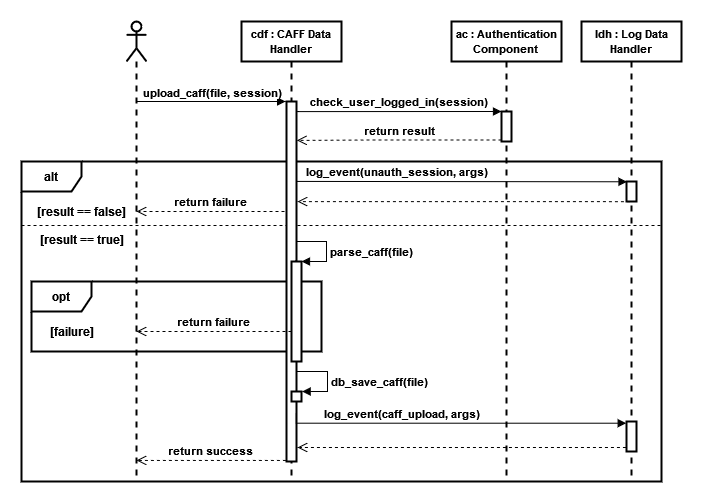

The diagram above was exported from draw.io. Its source (the exported page's mxGraphModel, read from the mxfile embedded in the PNG):
<mxGraphModel dx="1038" dy="547" grid="1" gridSize="10" guides="1" tooltips="1" connect="1" arrows="1" fold="1" page="1" pageScale="1" pageWidth="827" pageHeight="1169" math="0" shadow="0">
  <root>
    <mxCell id="0" />
    <mxCell id="1" parent="0" />
    <mxCell id="CLDmdXJ_6_Zmz8LwmFUt-14" value="" style="line;strokeWidth=1;fillColor=none;align=left;verticalAlign=middle;spacingTop=-1;spacingLeft=3;spacingRight=3;rotatable=0;labelPosition=right;points=[];portConstraint=eastwest;dashed=1;" parent="1" vertex="1">
      <mxGeometry x="40" y="240" width="640" height="8" as="geometry" />
    </mxCell>
    <mxCell id="CLDmdXJ_6_Zmz8LwmFUt-13" value="&lt;b&gt;alt&lt;/b&gt;" style="shape=umlFrame;whiteSpace=wrap;html=1;strokeWidth=2;" parent="1" vertex="1">
      <mxGeometry x="40" y="180" width="640" height="320" as="geometry" />
    </mxCell>
    <mxCell id="CLDmdXJ_6_Zmz8LwmFUt-24" value="&lt;b&gt;opt&lt;/b&gt;" style="shape=umlFrame;whiteSpace=wrap;html=1;strokeWidth=2;" parent="1" vertex="1">
      <mxGeometry x="50" y="300" width="290" height="70" as="geometry" />
    </mxCell>
    <mxCell id="CLDmdXJ_6_Zmz8LwmFUt-6" style="edgeStyle=orthogonalEdgeStyle;rounded=0;orthogonalLoop=1;jettySize=auto;html=1;endArrow=block;endFill=1;entryX=-0.089;entryY=0;entryDx=0;entryDy=0;entryPerimeter=0;strokeWidth=1;" parent="1" source="CLDmdXJ_6_Zmz8LwmFUt-3" target="CLDmdXJ_6_Zmz8LwmFUt-8" edge="1">
      <mxGeometry relative="1" as="geometry">
        <Array as="points">
          <mxPoint x="200" y="120" />
          <mxPoint x="200" y="120" />
        </Array>
      </mxGeometry>
    </mxCell>
    <mxCell id="CLDmdXJ_6_Zmz8LwmFUt-7" value="&lt;div&gt;&lt;b&gt;upload_caff(file, session)&lt;/b&gt;&lt;/div&gt;" style="edgeLabel;html=1;align=center;verticalAlign=middle;resizable=0;points=[];" parent="CLDmdXJ_6_Zmz8LwmFUt-6" vertex="1" connectable="0">
      <mxGeometry x="0.2269" y="-1" relative="1" as="geometry">
        <mxPoint x="-16" y="-11" as="offset" />
      </mxGeometry>
    </mxCell>
    <mxCell id="CLDmdXJ_6_Zmz8LwmFUt-3" value="" style="shape=umlLifeline;participant=umlActor;perimeter=lifelinePerimeter;whiteSpace=wrap;html=1;container=1;collapsible=0;recursiveResize=0;verticalAlign=top;spacingTop=36;outlineConnect=0;strokeWidth=2;" parent="1" vertex="1">
      <mxGeometry x="145" y="40" width="20" height="460" as="geometry" />
    </mxCell>
    <mxCell id="CLDmdXJ_6_Zmz8LwmFUt-4" value="&lt;font style=&quot;font-size: 11px&quot;&gt;&lt;b&gt;cdf : CAFF Data Handler&lt;br&gt;&lt;/b&gt;&lt;/font&gt;" style="shape=umlLifeline;perimeter=lifelinePerimeter;whiteSpace=wrap;html=1;container=1;collapsible=0;recursiveResize=0;outlineConnect=0;strokeWidth=2;" parent="1" vertex="1">
      <mxGeometry x="260" y="40" width="100" height="460" as="geometry" />
    </mxCell>
    <mxCell id="CLDmdXJ_6_Zmz8LwmFUt-8" value="" style="html=1;points=[];perimeter=orthogonalPerimeter;strokeWidth=2;" parent="CLDmdXJ_6_Zmz8LwmFUt-4" vertex="1">
      <mxGeometry x="45" y="80" width="10" height="360" as="geometry" />
    </mxCell>
    <mxCell id="CLDmdXJ_6_Zmz8LwmFUt-21" value="" style="html=1;points=[];perimeter=orthogonalPerimeter;strokeWidth=2;" parent="CLDmdXJ_6_Zmz8LwmFUt-4" vertex="1">
      <mxGeometry x="50" y="240" width="10" height="100" as="geometry" />
    </mxCell>
    <mxCell id="CLDmdXJ_6_Zmz8LwmFUt-22" value="&lt;b&gt;parse_caff(file)&lt;/b&gt;" style="edgeStyle=orthogonalEdgeStyle;html=1;align=left;spacingLeft=2;endArrow=block;rounded=0;entryX=1;entryY=0;exitX=0.392;exitY=-0.009;exitDx=0;exitDy=0;exitPerimeter=0;strokeWidth=1;" parent="CLDmdXJ_6_Zmz8LwmFUt-4" source="CLDmdXJ_6_Zmz8LwmFUt-21" target="CLDmdXJ_6_Zmz8LwmFUt-21" edge="1">
      <mxGeometry x="0.2646" relative="1" as="geometry">
        <mxPoint x="55" y="250" as="sourcePoint" />
        <Array as="points">
          <mxPoint x="55" y="240" />
          <mxPoint x="55" y="220" />
          <mxPoint x="85" y="220" />
          <mxPoint x="85" y="240" />
        </Array>
        <mxPoint as="offset" />
      </mxGeometry>
    </mxCell>
    <mxCell id="Tx0G8kEiYduh3aa6r5Im-1" value="&lt;b&gt;db_save_caff(file)&lt;/b&gt;" style="edgeStyle=orthogonalEdgeStyle;html=1;align=left;spacingLeft=2;endArrow=block;rounded=0;entryX=1.062;entryY=0.002;entryDx=0;entryDy=0;entryPerimeter=0;strokeWidth=1;" parent="CLDmdXJ_6_Zmz8LwmFUt-4" target="Tx0G8kEiYduh3aa6r5Im-2" edge="1">
      <mxGeometry x="0.0801" relative="1" as="geometry">
        <mxPoint x="55" y="350" as="sourcePoint" />
        <Array as="points">
          <mxPoint x="86" y="350" />
          <mxPoint x="86" y="370" />
        </Array>
        <mxPoint as="offset" />
        <mxPoint x="61.079999999999984" y="369.97" as="targetPoint" />
      </mxGeometry>
    </mxCell>
    <mxCell id="Tx0G8kEiYduh3aa6r5Im-2" value="" style="html=1;points=[];perimeter=orthogonalPerimeter;strokeWidth=2;" parent="CLDmdXJ_6_Zmz8LwmFUt-4" vertex="1">
      <mxGeometry x="50" y="370" width="10" height="10" as="geometry" />
    </mxCell>
    <mxCell id="CLDmdXJ_6_Zmz8LwmFUt-5" value="&lt;font style=&quot;font-size: 11px&quot;&gt;&lt;b&gt;ac : Authentication Component&lt;br&gt;&lt;/b&gt;&lt;/font&gt;" style="shape=umlLifeline;perimeter=lifelinePerimeter;whiteSpace=wrap;html=1;container=1;collapsible=0;recursiveResize=0;outlineConnect=0;strokeWidth=2;" parent="1" vertex="1">
      <mxGeometry x="470" y="40" width="110" height="460" as="geometry" />
    </mxCell>
    <mxCell id="CLDmdXJ_6_Zmz8LwmFUt-10" value="" style="html=1;points=[];perimeter=orthogonalPerimeter;strokeWidth=2;" parent="CLDmdXJ_6_Zmz8LwmFUt-5" vertex="1">
      <mxGeometry x="50" y="90" width="10" height="30" as="geometry" />
    </mxCell>
    <mxCell id="CLDmdXJ_6_Zmz8LwmFUt-11" value="&lt;b&gt;check_user_logged_in(session)&lt;/b&gt;" style="html=1;verticalAlign=bottom;endArrow=block;entryX=0;entryY=0;rounded=0;edgeStyle=orthogonalEdgeStyle;exitX=1.028;exitY=0.028;exitDx=0;exitDy=0;exitPerimeter=0;strokeWidth=1;" parent="1" source="CLDmdXJ_6_Zmz8LwmFUt-8" target="CLDmdXJ_6_Zmz8LwmFUt-10" edge="1">
      <mxGeometry relative="1" as="geometry">
        <mxPoint x="317" y="130" as="sourcePoint" />
        <Array as="points">
          <mxPoint x="317" y="130" />
        </Array>
      </mxGeometry>
    </mxCell>
    <mxCell id="CLDmdXJ_6_Zmz8LwmFUt-12" value="&lt;b&gt;return result&lt;br&gt;&lt;/b&gt;" style="html=1;verticalAlign=bottom;endArrow=open;dashed=1;endSize=8;exitX=0;exitY=0.95;rounded=0;edgeStyle=orthogonalEdgeStyle;entryX=1.04;entryY=0.108;entryDx=0;entryDy=0;entryPerimeter=0;strokeWidth=1;" parent="1" source="CLDmdXJ_6_Zmz8LwmFUt-10" target="CLDmdXJ_6_Zmz8LwmFUt-8" edge="1">
      <mxGeometry relative="1" as="geometry">
        <mxPoint x="320" y="159" as="targetPoint" />
        <Array as="points">
          <mxPoint x="385" y="158" />
        </Array>
      </mxGeometry>
    </mxCell>
    <mxCell id="CLDmdXJ_6_Zmz8LwmFUt-15" value="&lt;b&gt;[result == false]&lt;br&gt;&lt;/b&gt;" style="text;html=1;align=center;verticalAlign=middle;resizable=0;points=[];autosize=1;strokeColor=none;fillColor=none;" parent="1" vertex="1">
      <mxGeometry x="50" y="220" width="100" height="20" as="geometry" />
    </mxCell>
    <mxCell id="CLDmdXJ_6_Zmz8LwmFUt-17" value="&lt;b&gt;return failure&lt;br&gt;&lt;/b&gt;" style="html=1;verticalAlign=bottom;endArrow=open;dashed=1;endSize=8;rounded=0;edgeStyle=orthogonalEdgeStyle;strokeWidth=1;" parent="1" target="CLDmdXJ_6_Zmz8LwmFUt-3" edge="1">
      <mxGeometry relative="1" as="geometry">
        <mxPoint x="303" y="230" as="sourcePoint" />
        <mxPoint x="170" y="220" as="targetPoint" />
        <Array as="points">
          <mxPoint x="303" y="230" />
        </Array>
      </mxGeometry>
    </mxCell>
    <mxCell id="CLDmdXJ_6_Zmz8LwmFUt-18" value="&lt;b&gt;[result == true]&lt;br&gt;&lt;/b&gt;" style="text;html=1;align=center;verticalAlign=middle;resizable=0;points=[];autosize=1;strokeColor=none;fillColor=none;" parent="1" vertex="1">
      <mxGeometry x="50" y="248" width="100" height="20" as="geometry" />
    </mxCell>
    <mxCell id="CLDmdXJ_6_Zmz8LwmFUt-25" value="&lt;b&gt;[failure]&lt;/b&gt;" style="text;html=1;align=center;verticalAlign=middle;resizable=0;points=[];autosize=1;strokeColor=none;fillColor=none;" parent="1" vertex="1">
      <mxGeometry x="60" y="340" width="60" height="20" as="geometry" />
    </mxCell>
    <mxCell id="CLDmdXJ_6_Zmz8LwmFUt-26" value="&lt;b&gt;return failure&lt;br&gt;&lt;/b&gt;" style="html=1;verticalAlign=bottom;endArrow=open;dashed=1;endSize=8;rounded=0;edgeStyle=orthogonalEdgeStyle;strokeWidth=1;" parent="1" target="CLDmdXJ_6_Zmz8LwmFUt-3" edge="1">
      <mxGeometry relative="1" as="geometry">
        <mxPoint x="310" y="350" as="sourcePoint" />
        <mxPoint x="230" y="330" as="targetPoint" />
        <Array as="points">
          <mxPoint x="310" y="350" />
        </Array>
      </mxGeometry>
    </mxCell>
    <mxCell id="CLDmdXJ_6_Zmz8LwmFUt-32" value="&lt;font style=&quot;font-size: 11px&quot;&gt;&lt;b&gt;ldh : Log Data Handler&lt;br&gt;&lt;/b&gt;&lt;/font&gt;" style="shape=umlLifeline;perimeter=lifelinePerimeter;whiteSpace=wrap;html=1;container=1;collapsible=0;recursiveResize=0;outlineConnect=0;strokeWidth=2;" parent="1" vertex="1">
      <mxGeometry x="600" y="40" width="100" height="460" as="geometry" />
    </mxCell>
    <mxCell id="CLDmdXJ_6_Zmz8LwmFUt-33" value="" style="html=1;points=[];perimeter=orthogonalPerimeter;strokeWidth=2;" parent="CLDmdXJ_6_Zmz8LwmFUt-32" vertex="1">
      <mxGeometry x="45" y="400" width="10" height="30" as="geometry" />
    </mxCell>
    <mxCell id="iBDHRlL-uw5EoJBVAAfx-2" value="" style="html=1;points=[];perimeter=orthogonalPerimeter;fontSize=11;strokeWidth=2;" parent="CLDmdXJ_6_Zmz8LwmFUt-32" vertex="1">
      <mxGeometry x="45" y="160" width="10" height="20" as="geometry" />
    </mxCell>
    <mxCell id="CLDmdXJ_6_Zmz8LwmFUt-34" value="&lt;b&gt;log_event(caff_upload, args)&lt;/b&gt;" style="html=1;verticalAlign=bottom;endArrow=block;rounded=0;edgeStyle=orthogonalEdgeStyle;entryX=-0.031;entryY=0.057;entryDx=0;entryDy=0;entryPerimeter=0;exitX=0.983;exitY=0.863;exitDx=0;exitDy=0;exitPerimeter=0;strokeWidth=1;" parent="1" source="CLDmdXJ_6_Zmz8LwmFUt-8" target="CLDmdXJ_6_Zmz8LwmFUt-33" edge="1">
      <mxGeometry x="-0.3183" width="80" relative="1" as="geometry">
        <mxPoint x="315" y="433" as="sourcePoint" />
        <mxPoint x="400" y="440" as="targetPoint" />
        <Array as="points">
          <mxPoint x="315" y="442" />
        </Array>
        <mxPoint as="offset" />
      </mxGeometry>
    </mxCell>
    <mxCell id="CLDmdXJ_6_Zmz8LwmFUt-35" value="" style="html=1;verticalAlign=bottom;endArrow=open;dashed=1;endSize=8;rounded=0;edgeStyle=orthogonalEdgeStyle;exitX=-0.057;exitY=0.871;exitDx=0;exitDy=0;exitPerimeter=0;strokeWidth=1;" parent="1" source="CLDmdXJ_6_Zmz8LwmFUt-33" edge="1">
      <mxGeometry relative="1" as="geometry">
        <mxPoint x="660" y="460" as="sourcePoint" />
        <mxPoint x="316" y="466" as="targetPoint" />
        <Array as="points">
          <mxPoint x="316" y="466" />
        </Array>
      </mxGeometry>
    </mxCell>
    <mxCell id="CLDmdXJ_6_Zmz8LwmFUt-36" value="&lt;b&gt;return success&lt;br&gt;&lt;/b&gt;" style="html=1;verticalAlign=bottom;endArrow=open;dashed=1;endSize=8;rounded=0;edgeStyle=orthogonalEdgeStyle;exitX=-0.065;exitY=0.997;exitDx=0;exitDy=0;exitPerimeter=0;strokeWidth=1;" parent="1" source="CLDmdXJ_6_Zmz8LwmFUt-8" target="CLDmdXJ_6_Zmz8LwmFUt-3" edge="1">
      <mxGeometry relative="1" as="geometry">
        <mxPoint x="300" y="470" as="sourcePoint" />
        <mxPoint x="220" y="470" as="targetPoint" />
        <Array as="points">
          <mxPoint x="200" y="479" />
          <mxPoint x="200" y="479" />
        </Array>
      </mxGeometry>
    </mxCell>
    <mxCell id="iBDHRlL-uw5EoJBVAAfx-1" value="&lt;b&gt;log_event(unauth_session, args)&lt;/b&gt;" style="html=1;verticalAlign=bottom;endArrow=block;rounded=0;fontSize=11;strokeWidth=1;entryX=0.051;entryY=0.014;entryDx=0;entryDy=0;entryPerimeter=0;exitX=1.002;exitY=0.222;exitDx=0;exitDy=0;exitPerimeter=0;edgeStyle=orthogonalEdgeStyle;" parent="1" source="CLDmdXJ_6_Zmz8LwmFUt-8" target="iBDHRlL-uw5EoJBVAAfx-2" edge="1">
      <mxGeometry x="-0.3921" width="80" relative="1" as="geometry">
        <mxPoint x="320" y="210" as="sourcePoint" />
        <mxPoint x="400" y="210" as="targetPoint" />
        <Array as="points">
          <mxPoint x="316" y="200" />
        </Array>
        <mxPoint as="offset" />
      </mxGeometry>
    </mxCell>
    <mxCell id="iBDHRlL-uw5EoJBVAAfx-3" value="" style="html=1;verticalAlign=bottom;endArrow=open;dashed=1;endSize=8;rounded=0;edgeStyle=orthogonalEdgeStyle;exitX=-0.057;exitY=0.871;exitDx=0;exitDy=0;exitPerimeter=0;strokeWidth=1;entryX=1.098;entryY=0.278;entryDx=0;entryDy=0;entryPerimeter=0;" parent="1" target="CLDmdXJ_6_Zmz8LwmFUt-8" edge="1">
      <mxGeometry relative="1" as="geometry">
        <mxPoint x="648.4300000000001" y="220.13" as="sourcePoint" />
        <mxPoint x="320" y="220" as="targetPoint" />
        <Array as="points" />
      </mxGeometry>
    </mxCell>
  </root>
</mxGraphModel>